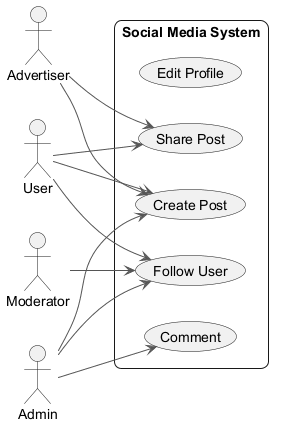

The diagram above was rendered by PlantUML. Its source (embedded in the PNG):
@startuml
skinparam backgroundColor #FFFFFF
skinparam roundCorner 15
skinparam ArrowColor #555555
left to right direction
actor "Advertiser" as A
actor "Moderator" as M
actor "Admin" as A1
actor "User" as U
rectangle "Social Media System" {
  usecase "Edit Profile" as UC_EditProfile
  usecase "Follow User" as UC_FollowUser
  usecase "Share Post" as UC_SharePost
  usecase "Comment" as UC_Comment
  usecase "Create Post" as UC_CreatePost
}
A --> UC_SharePost
A --> UC_CreatePost
M --> UC_FollowUser
A1 --> UC_FollowUser
A1 --> UC_Comment
A1 --> UC_CreatePost
U --> UC_SharePost
U --> UC_CreatePost
U --> UC_FollowUser
@enduml